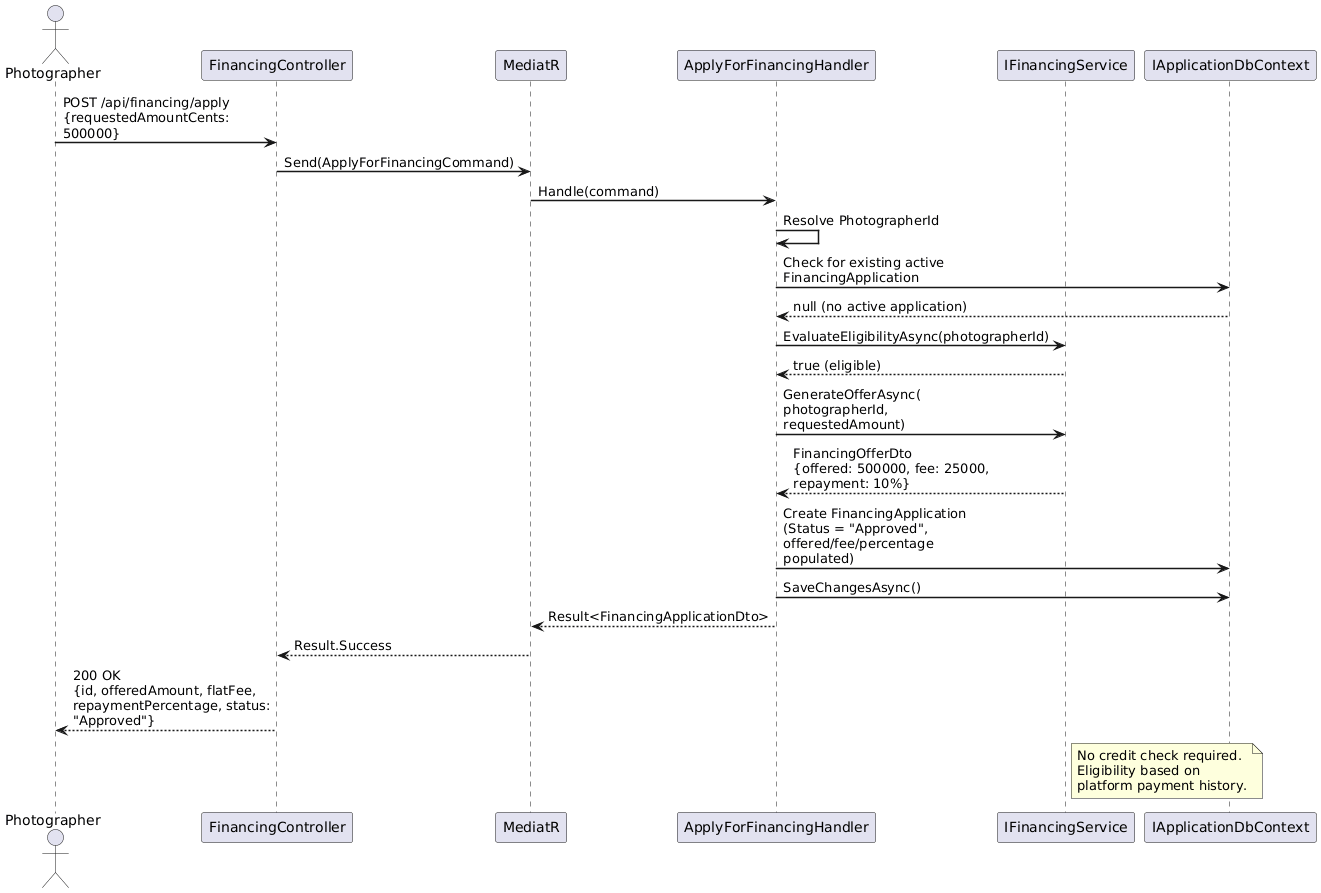

The diagram above was rendered by PlantUML. Its source (embedded in the PNG):
@startuml
skinparam sequenceArrowThickness 1.5
skinparam maxMessageSize 200

actor Photographer
participant "FinancingController" as API
participant "MediatR" as M
participant "ApplyForFinancingHandler" as Handler
participant "IFinancingService" as FS
participant "IApplicationDbContext" as DB

Photographer -> API : POST /api/financing/apply\n{requestedAmountCents: 500000}
API -> M : Send(ApplyForFinancingCommand)
M -> Handler : Handle(command)

Handler -> Handler : Resolve PhotographerId

Handler -> DB : Check for existing active\nFinancingApplication
DB --> Handler : null (no active application)

Handler -> FS : EvaluateEligibilityAsync(photographerId)
FS --> Handler : true (eligible)

Handler -> FS : GenerateOfferAsync(\nphotographerId, requestedAmount)
FS --> Handler : FinancingOfferDto\n{offered: 500000, fee: 25000,\nrepayment: 10%}

Handler -> DB : Create FinancingApplication\n(Status = "Approved",\noffered/fee/percentage populated)
Handler -> DB : SaveChangesAsync()

Handler --> M : Result<FinancingApplicationDto>
M --> API : Result.Success
API --> Photographer : 200 OK\n{id, offeredAmount, flatFee,\nrepaymentPercentage, status: "Approved"}

note right of FS
  No credit check required.
  Eligibility based on
  platform payment history.
end note

@enduml